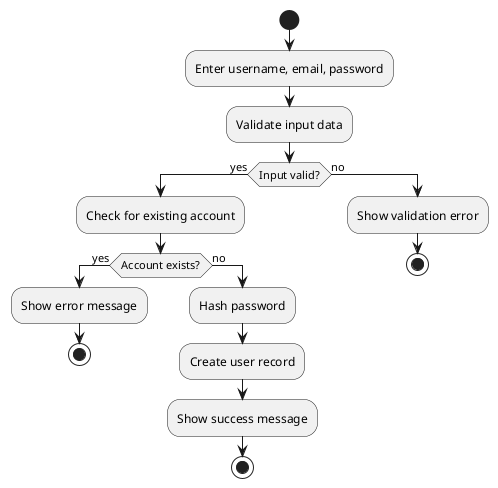

The diagram above was rendered by PlantUML. Its source (embedded in the PNG):
@startuml
start
:Enter username, email, password;
:Validate input data;
if (Input valid?) then (yes)
  :Check for existing account;
  if (Account exists?) then (yes)
    :Show error message;
    stop
  else (no)
    :Hash password;
    :Create user record;
    :Show success message;
    stop
  endif
else (no)
  :Show validation error;
  stop
endif
@enduml